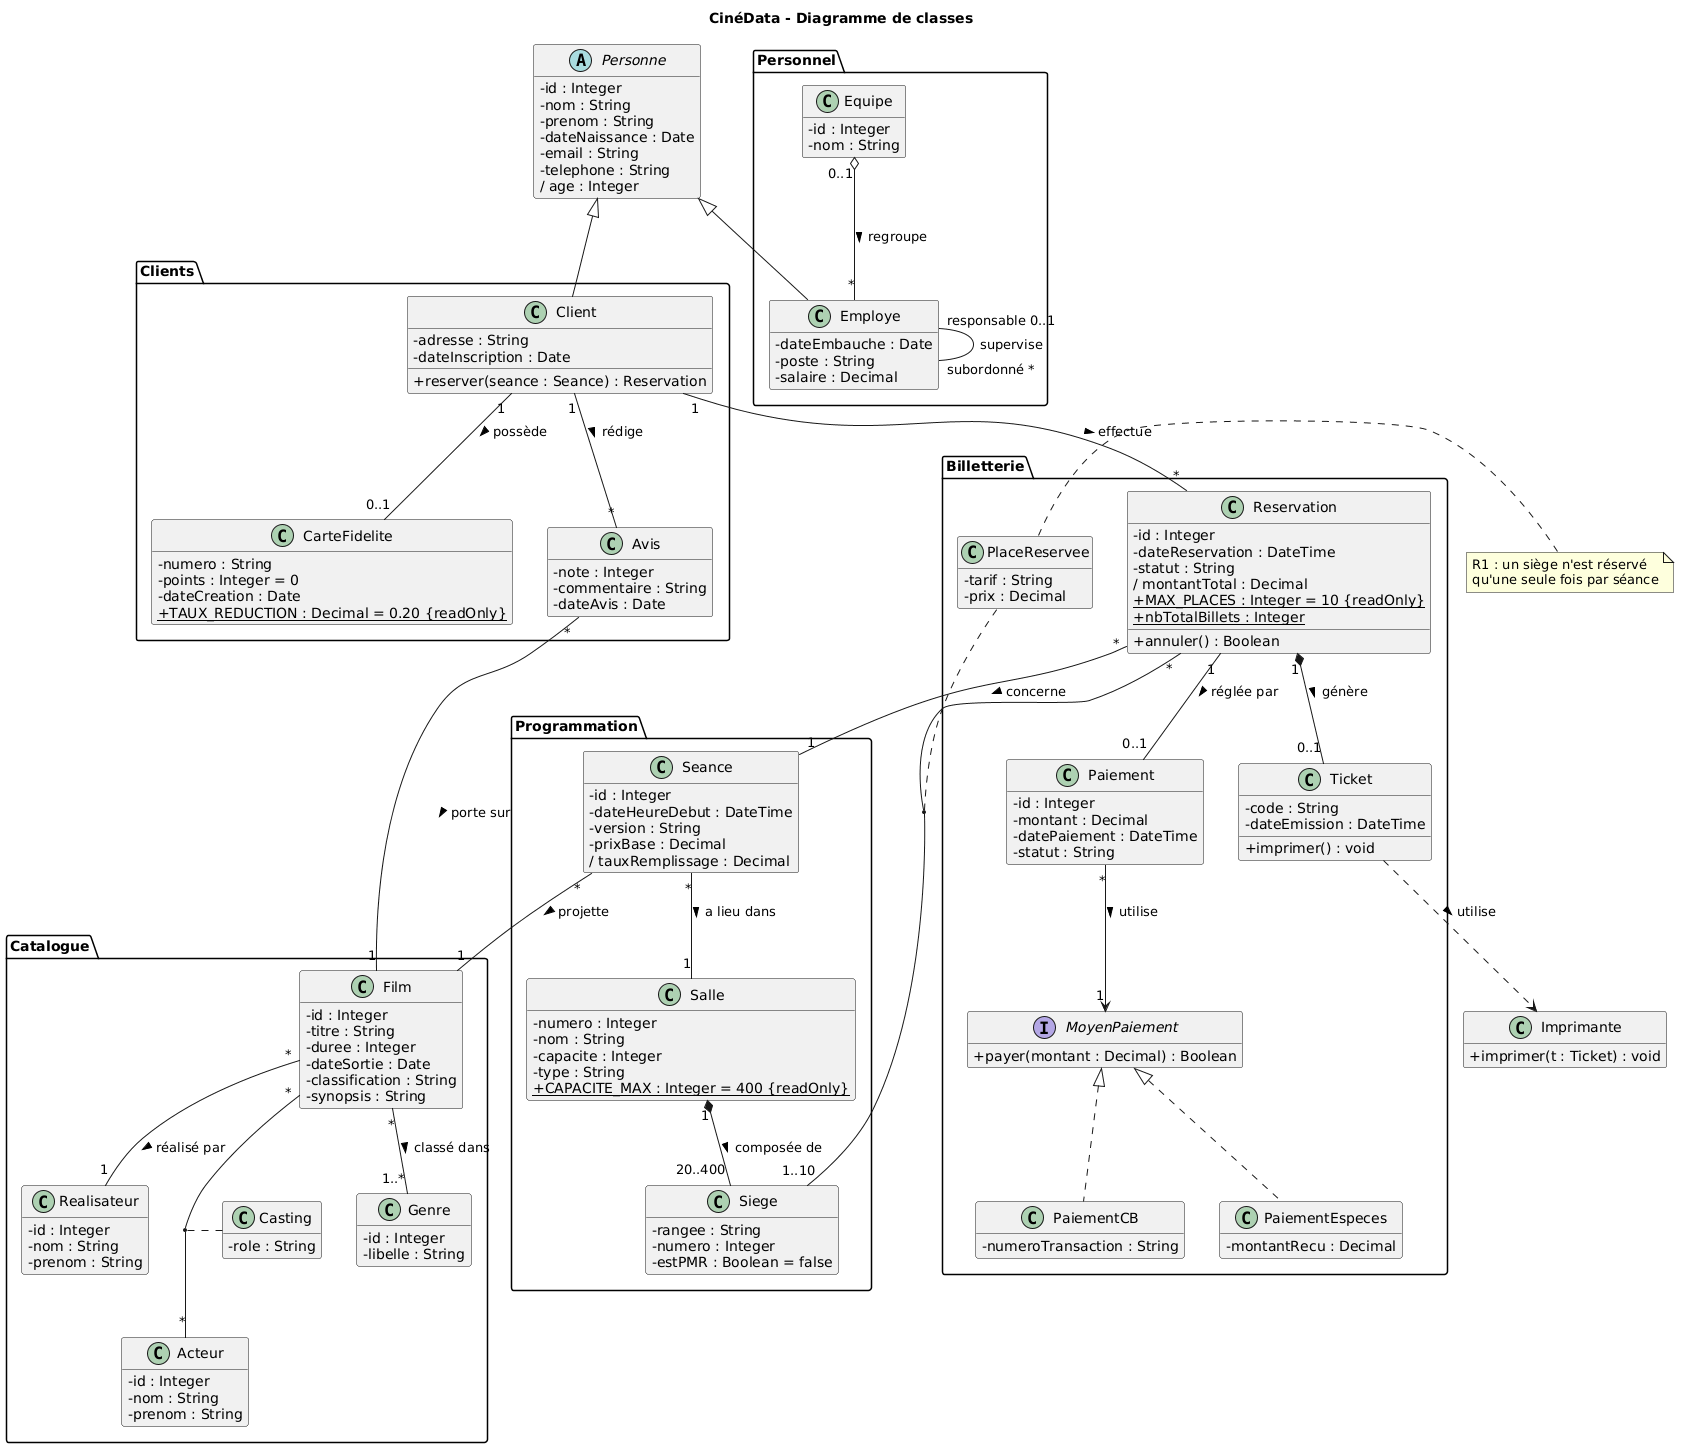

The diagram above was rendered by PlantUML. Its source (embedded in the PNG):
@startuml
title CinéData - Diagramme de classes
skinparam classAttributeIconSize 0
hide empty members

abstract class Personne {
  - id : Integer
  - nom : String
  - prenom : String
  - dateNaissance : Date
  - email : String
  - telephone : String
  / age : Integer
}

package "Clients" {
  class Client {
    - adresse : String
    - dateInscription : Date
    + reserver(seance : Seance) : Reservation
  }
  class CarteFidelite {
    - numero : String
    - points : Integer = 0
    - dateCreation : Date
    + {static} TAUX_REDUCTION : Decimal = 0.20 {readOnly}
  }
  class Avis {
    - note : Integer
    - commentaire : String
    - dateAvis : Date
  }
}

package "Personnel" {
  class Employe {
    - dateEmbauche : Date
    - poste : String
    - salaire : Decimal
  }
  class Equipe {
    - id : Integer
    - nom : String
  }
}

package "Catalogue" {
  class Film {
    - id : Integer
    - titre : String
    - duree : Integer
    - dateSortie : Date
    - classification : String
    - synopsis : String
  }
  class Genre {
    - id : Integer
    - libelle : String
  }
  class Realisateur {
    - id : Integer
    - nom : String
    - prenom : String
  }
  class Acteur {
    - id : Integer
    - nom : String
    - prenom : String
  }
  class Casting {
    - role : String
  }
}

package "Programmation" {
  class Salle {
    - numero : Integer
    - nom : String
    - capacite : Integer
    - type : String
    + {static} CAPACITE_MAX : Integer = 400 {readOnly}
  }
  class Siege {
    - rangee : String
    - numero : Integer
    - estPMR : Boolean = false
  }
  class Seance {
    - id : Integer
    - dateHeureDebut : DateTime
    - version : String
    - prixBase : Decimal
    / tauxRemplissage : Decimal
  }
}

package "Billetterie" {
  class Reservation {
    - id : Integer
    - dateReservation : DateTime
    - statut : String
    / montantTotal : Decimal
    + {static} MAX_PLACES : Integer = 10 {readOnly}
    + {static} nbTotalBillets : Integer
    + annuler() : Boolean
  }
  class PlaceReservee {
    - tarif : String
    - prix : Decimal
  }
  class Paiement {
    - id : Integer
    - montant : Decimal
    - datePaiement : DateTime
    - statut : String
  }
  interface MoyenPaiement {
    + payer(montant : Decimal) : Boolean
  }
  class PaiementCB {
    - numeroTransaction : String
  }
  class PaiementEspeces {
    - montantRecu : Decimal
  }
  class Ticket {
    - code : String
    - dateEmission : DateTime
    + imprimer() : void
  }
}

class Imprimante {
  + imprimer(t : Ticket) : void
}

' ===== Héritage =====
Personne <|-- Client
Personne <|-- Employe

' ===== Clients =====
Client "1" -- "0..1" CarteFidelite : possède >
Client "1" -- "*" Avis : rédige >
Avis "*" -- "1" Film : porte sur >

' ===== Personnel =====
Employe "responsable 0..1" -- "subordonné *" Employe : supervise
Equipe "0..1" o-- "*" Employe : regroupe >

' ===== Catalogue =====
Film "*" -- "1..*" Genre : classé dans >
Film "*" -- "1" Realisateur : réalisé par >
Film "*" -- "*" Acteur
(Film, Acteur) .. Casting

' ===== Programmation =====
Salle "1" *-- "20..400" Siege : composée de >
Seance "*" -- "1" Film : projette >
Seance "*" -- "1" Salle : a lieu dans >

' ===== Billetterie =====
Client "1" -- "*" Reservation : effectue >
Reservation "*" -- "1" Seance : concerne >
Reservation "*" -- "1..10" Siege
(Reservation, Siege) .. PlaceReservee
note right of PlaceReservee
  R1 : un siège n'est réservé
  qu'une seule fois par séance
end note
Reservation "1" -- "0..1" Paiement : réglée par >
Paiement "*" --> "1" MoyenPaiement : utilise >
MoyenPaiement <|.. PaiementCB
MoyenPaiement <|.. PaiementEspeces
Reservation "1" *-- "0..1" Ticket : génère >
Ticket ..> Imprimante : utilise >
@enduml